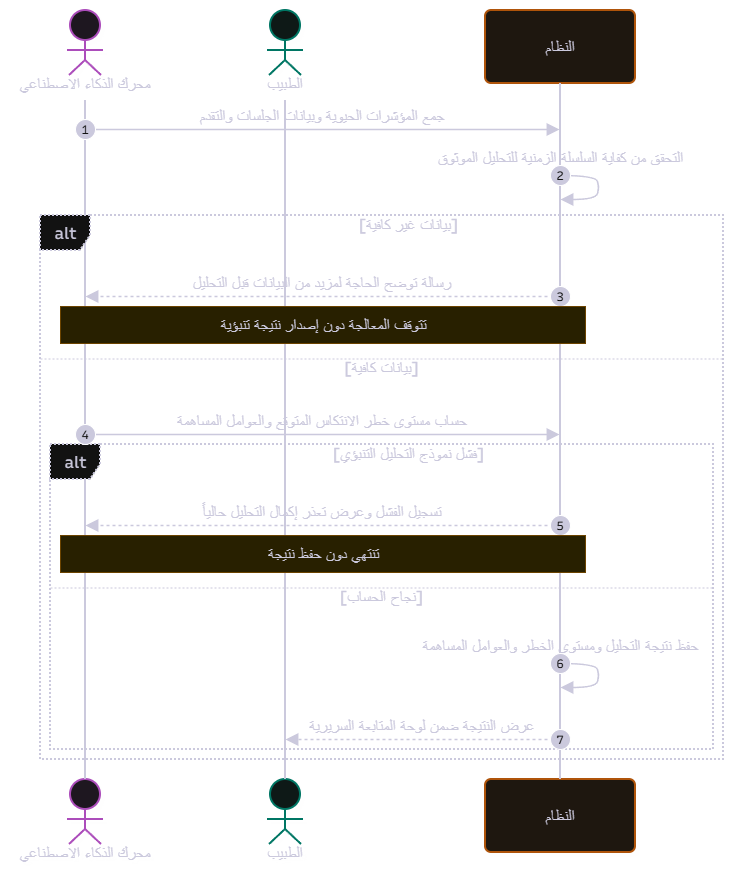

The diagram above was exported from draw.io. Its source (the exported page's mxGraphModel, read from the mxfile embedded in the PNG):
<mxGraphModel dx="-18206" dy="-9192" grid="0" gridSize="10" guides="1" tooltips="1" connect="1" arrows="1" fold="1" page="1" pageScale="1" pageWidth="850" pageHeight="1100" math="0" shadow="0">
  <root>
    <mxCell id="0" />
    <mxCell id="1" parent="0" />
    <UserObject label="" mermaidData="{&#10;  &quot;data&quot;: &quot;---\ntitle: التحليل التنبؤي لمخاطر الانتكاس والمؤشرات الحيوية\n---\nsequenceDiagram\n    autonumber\n\n    actor AI as محرك الذكاء الاصطناعي\n    actor D as الطبيب\n    participant S as النظام\n\n    AI-&gt;&gt;S: جمع المؤشرات الحيوية وبيانات الجلسات والتقدم\n    S-&gt;&gt;S: التحقق من كفاية السلسلة الزمنية للتحليل الموثوق\n    alt بيانات غير كافية\n        S--&gt;&gt;AI: رسالة توضح الحاجة لمزيد من البيانات قبل التحليل\n        Note over AI,S: تتوقف المعالجة دون إصدار نتيجة تنبؤية\n    else بيانات كافية\n        AI-&gt;&gt;S: حساب مستوى خطر الانتكاس المتوقع والعوامل المساهمة\n        alt فشل نموذج التحليل التنبؤي\n            S--&gt;&gt;AI: تسجيل الفشل وعرض تعذر إكمال التحليل حالياً\n            Note over AI,S: تنتهي دون حفظ نتيجة\n        else نجاح الحساب\n            S-&gt;&gt;S: حفظ نتيجة التحليل ومستوى الخطر والعوامل المساهمة\n            S--&gt;&gt;D: عرض النتيجة ضمن لوحة المتابعة السريرية\n        end\n    end\n&quot;,&#10;  &quot;config&quot;: null,&#10;  &quot;version&quot;: &quot;12&quot;&#10;}" id="2">
      <mxCell connectable="0" parent="1" style="group;transparentBounds=1;editIcon=1;lockedGroup=0;groupPadding=10;" vertex="1">
        <mxGeometry as="geometry" />
      </mxCell>
    </UserObject>
    <UserObject label="محرك الذكاء الاصطناعي" mermaidId="n:AI" mermaidBaseStyle="html=1;shape=umlLifeline;perimeter=lifelinePerimeter;whiteSpace=wrap;container=1;dropTarget=0;collapsible=0;recursiveResize=0;outlineConnect=0;portConstraint=eastwest;newEdgeStyle={&quot;edgeStyle&quot;:&quot;sequenceEdgeStyle&quot;,&quot;libavoidRouting&quot;:0,&quot;curved&quot;:0,&quot;rounded&quot;:0};lifelineDashed=0;strokeWidth=2;rounded=1;absoluteArcSize=1;arcSize=12;lifelineColor=#28253D;fillColor=#FDF4FF;strokeColor=#E879F9;fontColor=#28253D;participant=seqActorStick;verticalAlign=bottom;align=center;spacingBottom=4;size=90;lifelineMirror=1;fontFamily=Recursive;fontSize=16;shadow=1;shadowColor=#000000;shadowOffsetX=4;shadowOffsetY=4;shadowBlur=0;shadowOpacity=6;" mermaidBaseValue="محرك الذكاء الاصطناعي" id="3">
      <mxCell parent="2" style="html=1;shape=umlLifeline;perimeter=lifelinePerimeter;whiteSpace=wrap;container=1;dropTarget=0;collapsible=0;recursiveResize=0;outlineConnect=0;portConstraint=eastwest;newEdgeStyle={&quot;edgeStyle&quot;:&quot;sequenceEdgeStyle&quot;,&quot;libavoidRouting&quot;:0,&quot;curved&quot;:0,&quot;rounded&quot;:0};lifelineDashed=0;strokeWidth=2;rounded=1;absoluteArcSize=1;arcSize=12;lifelineColor=#28253D;fillColor=#FDF4FF;strokeColor=#E879F9;fontColor=#28253D;participant=seqActorStick;verticalAlign=bottom;align=center;spacingBottom=4;size=90;lifelineMirror=1;fontFamily=Recursive;fontSize=16;shadow=1;shadowColor=#000000;shadowOffsetX=4;shadowOffsetY=4;shadowBlur=0;shadowOpacity=6;fontSource=https%3A%2F%2Ffonts.googleapis.com%2Fcss%3Ffamily%3DRecursive;" vertex="1">
        <mxGeometry height="859" width="150" x="26479" y="17477" as="geometry" />
      </mxCell>
    </UserObject>
    <UserObject label="الطبيب" mermaidId="n:D" mermaidBaseStyle="html=1;shape=umlLifeline;perimeter=lifelinePerimeter;whiteSpace=wrap;container=1;dropTarget=0;collapsible=0;recursiveResize=0;outlineConnect=0;portConstraint=eastwest;newEdgeStyle={&quot;edgeStyle&quot;:&quot;sequenceEdgeStyle&quot;,&quot;libavoidRouting&quot;:0,&quot;curved&quot;:0,&quot;rounded&quot;:0};lifelineDashed=0;strokeWidth=2;rounded=1;absoluteArcSize=1;arcSize=12;lifelineColor=#28253D;fillColor=#F0FDFA;strokeColor=#2DD4BF;fontColor=#28253D;participant=seqActorStick;verticalAlign=bottom;align=center;spacingBottom=4;size=90;lifelineMirror=1;fontFamily=Recursive;fontSize=16;shadow=1;shadowColor=#000000;shadowOffsetX=4;shadowOffsetY=4;shadowBlur=0;shadowOpacity=6;" mermaidBaseValue="الطبيب" id="4">
      <mxCell parent="2" style="html=1;shape=umlLifeline;perimeter=lifelinePerimeter;whiteSpace=wrap;container=1;dropTarget=0;collapsible=0;recursiveResize=0;outlineConnect=0;portConstraint=eastwest;newEdgeStyle={&quot;edgeStyle&quot;:&quot;sequenceEdgeStyle&quot;,&quot;libavoidRouting&quot;:0,&quot;curved&quot;:0,&quot;rounded&quot;:0};lifelineDashed=0;strokeWidth=2;rounded=1;absoluteArcSize=1;arcSize=12;lifelineColor=#28253D;fillColor=#F0FDFA;strokeColor=#2DD4BF;fontColor=#28253D;participant=seqActorStick;verticalAlign=bottom;align=center;spacingBottom=4;size=90;lifelineMirror=1;fontFamily=Recursive;fontSize=16;shadow=1;shadowColor=#000000;shadowOffsetX=4;shadowOffsetY=4;shadowBlur=0;shadowOpacity=6;fontSource=https%3A%2F%2Ffonts.googleapis.com%2Fcss%3Ffamily%3DRecursive;" vertex="1">
        <mxGeometry height="859" width="150" x="26679" y="17477" as="geometry" />
      </mxCell>
    </UserObject>
    <UserObject label="النظام" mermaidId="n:S" mermaidBaseStyle="html=1;shape=umlLifeline;perimeter=lifelinePerimeter;whiteSpace=wrap;container=1;dropTarget=0;collapsible=0;recursiveResize=0;outlineConnect=0;portConstraint=eastwest;newEdgeStyle={&quot;edgeStyle&quot;:&quot;sequenceEdgeStyle&quot;,&quot;libavoidRouting&quot;:0,&quot;curved&quot;:0,&quot;rounded&quot;:0};lifelineDashed=0;strokeWidth=2;rounded=1;absoluteArcSize=1;arcSize=12;lifelineColor=#28253D;fillColor=#FFF7ED;strokeColor=#FB923C;fontColor=#28253D;size=73;lifelineMirror=1;fontFamily=Recursive;fontSize=16;shadow=1;shadowColor=#000000;shadowOffsetX=4;shadowOffsetY=4;shadowBlur=0;shadowOpacity=6;" mermaidBaseValue="النظام" id="5">
      <mxCell parent="2" style="html=1;shape=umlLifeline;perimeter=lifelinePerimeter;whiteSpace=wrap;container=1;dropTarget=0;collapsible=0;recursiveResize=0;outlineConnect=0;portConstraint=eastwest;newEdgeStyle={&quot;edgeStyle&quot;:&quot;sequenceEdgeStyle&quot;,&quot;libavoidRouting&quot;:0,&quot;curved&quot;:0,&quot;rounded&quot;:0};lifelineDashed=0;strokeWidth=2;rounded=1;absoluteArcSize=1;arcSize=12;lifelineColor=#28253D;fillColor=#FFF7ED;strokeColor=#FB923C;fontColor=#28253D;size=73;lifelineMirror=1;fontFamily=Recursive;fontSize=16;shadow=1;shadowColor=#000000;shadowOffsetX=4;shadowOffsetY=4;shadowBlur=0;shadowOpacity=6;fontSource=https%3A%2F%2Ffonts.googleapis.com%2Fcss%3Ffamily%3DRecursive;" vertex="1">
        <mxGeometry height="842" width="150" x="26954" y="17477" as="geometry" />
      </mxCell>
    </UserObject>
    <UserObject label="alt" mermaidId="n:f0" mermaidBaseStyle="html=1;shape=umlFrame;dashed=1;fixDash=1;dashPattern=2 2;strokeWidth=2;pointerEvents=0;dropTarget=0;fillColor=#ffffff;strokeColor=#28253D;fontSize=16;align=center;verticalAlign=middle;fontFamily=Recursive;fontColor=#28253D;height=35;width=50;" mermaidBaseValue="alt" id="6">
      <mxCell parent="2" style="html=1;shape=umlFrame;dashed=1;fixDash=1;dashPattern=2 2;strokeWidth=2;pointerEvents=0;dropTarget=0;fillColor=#ffffff;strokeColor=#28253D;fontSize=16;align=center;verticalAlign=middle;fontFamily=Recursive;fontColor=#28253D;height=35;width=50;fontSource=https%3A%2F%2Ffonts.googleapis.com%2Fcss%3Ffamily%3DRecursive;" vertex="1">
        <mxGeometry height="544" width="683" x="26509" y="17682" as="geometry" />
      </mxCell>
    </UserObject>
    <mxCell id="7" parent="6" style="text;strokeColor=none;fillColor=none;align=center;verticalAlign=middle;whiteSpace=wrap;fontSize=16;fontFamily=Recursive;fontColor=#28253D;fontSource=https%3A%2F%2Ffonts.googleapis.com%2Fcss%3Ffamily%3DRecursive;" value="[بيانات غير كافية]" vertex="1">
      <mxGeometry height="16" width="629" x="54" y="2" as="geometry" />
    </mxCell>
    <mxCell id="8" parent="6" style="shape=line;dashed=1;fixDash=1;dashPattern=2 2;strokeColor=#28253D;" vertex="1">
      <mxGeometry height="1" width="683" y="143" as="geometry" />
    </mxCell>
    <mxCell id="9" parent="6" style="text;strokeColor=none;fillColor=none;align=center;verticalAlign=middle;whiteSpace=wrap;fontSize=16;fontFamily=Recursive;fontColor=#28253D;fontSource=https%3A%2F%2Ffonts.googleapis.com%2Fcss%3Ffamily%3DRecursive;" value="[بيانات كافية]" vertex="1">
      <mxGeometry height="16" width="683" y="145" as="geometry" />
    </mxCell>
    <UserObject label="alt" mermaidId="n:f1" mermaidBaseStyle="html=1;shape=umlFrame;dashed=1;fixDash=1;dashPattern=2 2;strokeWidth=2;pointerEvents=0;dropTarget=0;fillColor=#ffffff;strokeColor=#28253D;fontSize=16;align=center;verticalAlign=middle;fontFamily=Recursive;fontColor=#28253D;height=35;width=50;" mermaidBaseValue="alt" id="10">
      <mxCell parent="2" style="html=1;shape=umlFrame;dashed=1;fixDash=1;dashPattern=2 2;strokeWidth=2;pointerEvents=0;dropTarget=0;fillColor=#ffffff;strokeColor=#28253D;fontSize=16;align=center;verticalAlign=middle;fontFamily=Recursive;fontColor=#28253D;height=35;width=50;fontSource=https%3A%2F%2Ffonts.googleapis.com%2Fcss%3Ffamily%3DRecursive;" vertex="1">
        <mxGeometry height="305" width="663" x="26519" y="17911" as="geometry" />
      </mxCell>
    </UserObject>
    <mxCell id="11" parent="10" style="text;strokeColor=none;fillColor=none;align=center;verticalAlign=middle;whiteSpace=wrap;fontSize=16;fontFamily=Recursive;fontColor=#28253D;fontSource=https%3A%2F%2Ffonts.googleapis.com%2Fcss%3Ffamily%3DRecursive;" value="[فشل نموذج التحليل التنبؤي]" vertex="1">
      <mxGeometry height="16" width="609" x="54" y="2" as="geometry" />
    </mxCell>
    <mxCell id="12" parent="10" style="shape=line;dashed=1;fixDash=1;dashPattern=2 2;strokeColor=#28253D;" vertex="1">
      <mxGeometry height="1" width="663" y="143" as="geometry" />
    </mxCell>
    <mxCell id="13" parent="10" style="text;strokeColor=none;fillColor=none;align=center;verticalAlign=middle;whiteSpace=wrap;fontSize=16;fontFamily=Recursive;fontColor=#28253D;fontSource=https%3A%2F%2Ffonts.googleapis.com%2Fcss%3Ffamily%3DRecursive;" value="[نجاح الحساب]" vertex="1">
      <mxGeometry height="16" width="663" y="145" as="geometry" />
    </mxCell>
    <UserObject label="جمع المؤشرات الحيوية وبيانات الجلسات والتقدم" mermaidId="e:AI-&gt;S#0" mermaidBaseStyle="endArrow=block;endSize=9;verticalAlign=bottom;spacingBottom=2;edgeStyle=sequenceEdgeStyle;libavoidRouting=0;curved=0;rounded=0;fontSize=16;labelBackgroundColor=none;strokeWidth=1.5;strokeColor=#28253D;fontColor=#28253D;fontFamily=Recursive;" mermaidBaseValue="جمع المؤشرات الحيوية وبيانات الجلسات والتقدم" id="14">
      <mxCell edge="1" parent="2" source="3" style="endArrow=block;endSize=9;verticalAlign=bottom;spacingBottom=2;edgeStyle=sequenceEdgeStyle;libavoidRouting=0;curved=0;rounded=0;fontSize=16;labelBackgroundColor=none;strokeWidth=1.5;strokeColor=#28253D;fontColor=#28253D;fontFamily=Recursive;fontSource=https%3A%2F%2Ffonts.googleapis.com%2Fcss%3Ffamily%3DRecursive;" target="5">
        <mxGeometry relative="1" as="geometry">
          <Array as="points">
            <mxPoint x="26792" y="17596" />
          </Array>
          <mxPoint x="26554" y="17596" as="sourcePoint" />
          <mxPoint x="27029" y="17596" as="targetPoint" />
        </mxGeometry>
      </mxCell>
    </UserObject>
    <mxCell id="15" parent="2" style="ellipse;aspect=fixed;fillColor=#28253D;align=center;verticalAlign=middle;fontColor=#ffffff;fontSize=12;fontFamily=Recursive;fontSource=https%3A%2F%2Ffonts.googleapis.com%2Fcss%3Ffamily%3DRecursive;" value="1" vertex="1">
      <mxGeometry height="20" width="20" x="26544" y="17586" as="geometry" />
    </mxCell>
    <UserObject label="" mermaidId="e:S-&gt;S#0" mermaidBaseStyle="edgeStyle=sequenceEdgeStyle;libavoidRouting=0;curved=1;endArrow=block;endSize=9;verticalAlign=bottom;align=center;fontSize=16;labelBackgroundColor=none;strokeWidth=1.5;strokeColor=#28253D;fontColor=#28253D;fontFamily=Recursive;" mermaidBaseValue="" id="16">
      <mxCell edge="1" parent="2" source="5" style="edgeStyle=sequenceEdgeStyle;libavoidRouting=0;curved=1;endArrow=block;endSize=9;verticalAlign=bottom;align=center;fontSize=16;labelBackgroundColor=none;strokeWidth=1.5;strokeColor=#28253D;fontColor=#28253D;fontFamily=Recursive;fontSource=https%3A%2F%2Ffonts.googleapis.com%2Fcss%3Ffamily%3DRecursive;rounded=0;" target="5">
        <mxGeometry relative="1" as="geometry">
          <Array as="points">
            <mxPoint x="27064" y="17642" />
            <mxPoint x="27068" y="17654" />
            <mxPoint x="27064" y="17666" />
          </Array>
          <mxPoint x="27029" y="17642" as="sourcePoint" />
          <mxPoint x="27029" y="17666" as="targetPoint" />
        </mxGeometry>
      </mxCell>
    </UserObject>
    <mxCell id="17" parent="2" style="text;html=1;strokeColor=none;fillColor=none;align=center;verticalAlign=middle;fontFamily=Recursive;fontSize=16;fontColor=#28253D;fontSource=https%3A%2F%2Ffonts.googleapis.com%2Fcss%3Ffamily%3DRecursive;" value="التحقق من كفاية السلسلة الزمنية للتحليل الموثوق" vertex="1">
      <mxGeometry height="18" width="200" x="26929" y="17616" as="geometry" />
    </mxCell>
    <mxCell id="18" parent="2" style="ellipse;aspect=fixed;fillColor=#28253D;align=center;verticalAlign=middle;fontColor=#ffffff;fontSize=12;fontFamily=Recursive;fontSource=https%3A%2F%2Ffonts.googleapis.com%2Fcss%3Ffamily%3DRecursive;" value="2" vertex="1">
      <mxGeometry height="20" width="20" x="27019" y="17632" as="geometry" />
    </mxCell>
    <UserObject label="رسالة توضح الحاجة لمزيد من البيانات قبل التحليل" mermaidId="e:S-&gt;AI#0" mermaidBaseStyle="dashed=1;fixDash=1;dashPattern=3 3;endArrow=block;endSize=9;verticalAlign=bottom;spacingBottom=2;edgeStyle=sequenceEdgeStyle;libavoidRouting=0;curved=0;rounded=0;fontSize=16;labelBackgroundColor=none;strokeWidth=1.5;strokeColor=#28253D;fontColor=#28253D;fontFamily=Recursive;" mermaidBaseValue="رسالة توضح الحاجة لمزيد من البيانات قبل التحليل" id="19">
      <mxCell edge="1" parent="2" source="5" style="dashed=1;fixDash=1;dashPattern=3 3;endArrow=block;endSize=9;verticalAlign=bottom;spacingBottom=2;edgeStyle=sequenceEdgeStyle;libavoidRouting=0;curved=0;rounded=0;fontSize=16;labelBackgroundColor=none;strokeWidth=1.5;strokeColor=#28253D;fontColor=#28253D;fontFamily=Recursive;fontSource=https%3A%2F%2Ffonts.googleapis.com%2Fcss%3Ffamily%3DRecursive;" target="3">
        <mxGeometry relative="1" as="geometry">
          <Array as="points">
            <mxPoint x="26792" y="17763" />
          </Array>
          <mxPoint x="27029" y="17763" as="sourcePoint" />
          <mxPoint x="26554" y="17763" as="targetPoint" />
        </mxGeometry>
      </mxCell>
    </UserObject>
    <mxCell id="20" parent="2" style="ellipse;aspect=fixed;fillColor=#28253D;align=center;verticalAlign=middle;fontColor=#ffffff;fontSize=12;fontFamily=Recursive;fontSource=https%3A%2F%2Ffonts.googleapis.com%2Fcss%3Ffamily%3DRecursive;" value="3" vertex="1">
      <mxGeometry height="20" width="20" x="27019" y="17753" as="geometry" />
    </mxCell>
    <UserObject label="حساب مستوى خطر الانتكاس المتوقع والعوامل المساهمة" mermaidId="e:AI-&gt;S#1" mermaidBaseStyle="endArrow=block;endSize=9;verticalAlign=bottom;spacingBottom=2;edgeStyle=sequenceEdgeStyle;libavoidRouting=0;curved=0;rounded=0;fontSize=16;labelBackgroundColor=none;strokeWidth=1.5;strokeColor=#28253D;fontColor=#28253D;fontFamily=Recursive;" mermaidBaseValue="حساب مستوى خطر الانتكاس المتوقع والعوامل المساهمة" id="21">
      <mxCell edge="1" parent="2" source="3" style="endArrow=block;endSize=9;verticalAlign=bottom;spacingBottom=2;edgeStyle=sequenceEdgeStyle;libavoidRouting=0;curved=0;rounded=0;fontSize=16;labelBackgroundColor=none;strokeWidth=1.5;strokeColor=#28253D;fontColor=#28253D;fontFamily=Recursive;fontSource=https%3A%2F%2Ffonts.googleapis.com%2Fcss%3Ffamily%3DRecursive;" target="5">
        <mxGeometry relative="1" as="geometry">
          <Array as="points">
            <mxPoint x="26792" y="17901" />
          </Array>
          <mxPoint x="26554" y="17901" as="sourcePoint" />
          <mxPoint x="27029" y="17901" as="targetPoint" />
        </mxGeometry>
      </mxCell>
    </UserObject>
    <mxCell id="22" parent="2" style="ellipse;aspect=fixed;fillColor=#28253D;align=center;verticalAlign=middle;fontColor=#ffffff;fontSize=12;fontFamily=Recursive;fontSource=https%3A%2F%2Ffonts.googleapis.com%2Fcss%3Ffamily%3DRecursive;" value="4" vertex="1">
      <mxGeometry height="20" width="20" x="26544" y="17891" as="geometry" />
    </mxCell>
    <UserObject label="تسجيل الفشل وعرض تعذر إكمال التحليل حالياً" mermaidId="e:S-&gt;AI#1" mermaidBaseStyle="dashed=1;fixDash=1;dashPattern=3 3;endArrow=block;endSize=9;verticalAlign=bottom;spacingBottom=2;edgeStyle=sequenceEdgeStyle;libavoidRouting=0;curved=0;rounded=0;fontSize=16;labelBackgroundColor=none;strokeWidth=1.5;strokeColor=#28253D;fontColor=#28253D;fontFamily=Recursive;" mermaidBaseValue="تسجيل الفشل وعرض تعذر إكمال التحليل حالياً" id="23">
      <mxCell edge="1" parent="2" source="5" style="dashed=1;fixDash=1;dashPattern=3 3;endArrow=block;endSize=9;verticalAlign=bottom;spacingBottom=2;edgeStyle=sequenceEdgeStyle;libavoidRouting=0;curved=0;rounded=0;fontSize=16;labelBackgroundColor=none;strokeWidth=1.5;strokeColor=#28253D;fontColor=#28253D;fontFamily=Recursive;fontSource=https%3A%2F%2Ffonts.googleapis.com%2Fcss%3Ffamily%3DRecursive;" target="3">
        <mxGeometry relative="1" as="geometry">
          <Array as="points">
            <mxPoint x="26792" y="17992" />
          </Array>
          <mxPoint x="27029" y="17992" as="sourcePoint" />
          <mxPoint x="26554" y="17992" as="targetPoint" />
        </mxGeometry>
      </mxCell>
    </UserObject>
    <mxCell id="24" parent="2" style="ellipse;aspect=fixed;fillColor=#28253D;align=center;verticalAlign=middle;fontColor=#ffffff;fontSize=12;fontFamily=Recursive;fontSource=https%3A%2F%2Ffonts.googleapis.com%2Fcss%3Ffamily%3DRecursive;" value="5" vertex="1">
      <mxGeometry height="20" width="20" x="27019" y="17982" as="geometry" />
    </mxCell>
    <UserObject label="" mermaidId="e:S-&gt;S#1" mermaidBaseStyle="edgeStyle=sequenceEdgeStyle;libavoidRouting=0;curved=1;endArrow=block;endSize=9;verticalAlign=bottom;align=center;fontSize=16;labelBackgroundColor=none;strokeWidth=1.5;strokeColor=#28253D;fontColor=#28253D;fontFamily=Recursive;" mermaidBaseValue="" id="25">
      <mxCell edge="1" parent="2" source="5" style="edgeStyle=sequenceEdgeStyle;libavoidRouting=0;curved=1;endArrow=block;endSize=9;verticalAlign=bottom;align=center;fontSize=16;labelBackgroundColor=none;strokeWidth=1.5;strokeColor=#28253D;fontColor=#28253D;fontFamily=Recursive;fontSource=https%3A%2F%2Ffonts.googleapis.com%2Fcss%3Ffamily%3DRecursive;rounded=0;" target="5">
        <mxGeometry relative="1" as="geometry">
          <Array as="points">
            <mxPoint x="27064" y="18130" />
            <mxPoint x="27068" y="18142" />
            <mxPoint x="27064" y="18154" />
          </Array>
          <mxPoint x="27029" y="18130" as="sourcePoint" />
          <mxPoint x="27029" y="18154" as="targetPoint" />
        </mxGeometry>
      </mxCell>
    </UserObject>
    <mxCell id="26" parent="2" style="text;html=1;strokeColor=none;fillColor=none;align=center;verticalAlign=middle;fontFamily=Recursive;fontSize=16;fontColor=#28253D;fontSource=https%3A%2F%2Ffonts.googleapis.com%2Fcss%3Ffamily%3DRecursive;" value="حفظ نتيجة التحليل ومستوى الخطر والعوامل المساهمة" vertex="1">
      <mxGeometry height="18" width="200" x="26929" y="18104" as="geometry" />
    </mxCell>
    <mxCell id="27" parent="2" style="ellipse;aspect=fixed;fillColor=#28253D;align=center;verticalAlign=middle;fontColor=#ffffff;fontSize=12;fontFamily=Recursive;fontSource=https%3A%2F%2Ffonts.googleapis.com%2Fcss%3Ffamily%3DRecursive;" value="6" vertex="1">
      <mxGeometry height="20" width="20" x="27019" y="18120" as="geometry" />
    </mxCell>
    <UserObject label="عرض النتيجة ضمن لوحة المتابعة السريرية" mermaidId="e:S-&gt;D#0" mermaidBaseStyle="dashed=1;fixDash=1;dashPattern=3 3;endArrow=block;endSize=9;verticalAlign=bottom;spacingBottom=2;edgeStyle=sequenceEdgeStyle;libavoidRouting=0;curved=0;rounded=0;fontSize=16;labelBackgroundColor=none;strokeWidth=1.5;strokeColor=#28253D;fontColor=#28253D;fontFamily=Recursive;" mermaidBaseValue="عرض النتيجة ضمن لوحة المتابعة السريرية" id="28">
      <mxCell edge="1" parent="2" source="5" style="dashed=1;fixDash=1;dashPattern=3 3;endArrow=block;endSize=9;verticalAlign=bottom;spacingBottom=2;edgeStyle=sequenceEdgeStyle;libavoidRouting=0;curved=0;rounded=0;fontSize=16;labelBackgroundColor=none;strokeWidth=1.5;strokeColor=#28253D;fontColor=#28253D;fontFamily=Recursive;fontSource=https%3A%2F%2Ffonts.googleapis.com%2Fcss%3Ffamily%3DRecursive;" target="4">
        <mxGeometry relative="1" as="geometry">
          <Array as="points">
            <mxPoint x="26892" y="18206" />
          </Array>
          <mxPoint x="27029" y="18206" as="sourcePoint" />
          <mxPoint x="26754" y="18206" as="targetPoint" />
        </mxGeometry>
      </mxCell>
    </UserObject>
    <mxCell id="29" parent="2" style="ellipse;aspect=fixed;fillColor=#28253D;align=center;verticalAlign=middle;fontColor=#ffffff;fontSize=12;fontFamily=Recursive;fontSource=https%3A%2F%2Ffonts.googleapis.com%2Fcss%3Ffamily%3DRecursive;" value="7" vertex="1">
      <mxGeometry height="20" width="20" x="27019" y="18196" as="geometry" />
    </mxCell>
    <UserObject label="تتوقف المعالجة دون إصدار نتيجة تنبؤية" mermaidId="n:note0" mermaidBaseStyle="html=1;fillColor=#fff5ad;strokeColor=#FACC15;fontColor=#28253D;fontFamily=Recursive;fontSize=16;" mermaidBaseValue="تتوقف المعالجة دون إصدار نتيجة تنبؤية" id="30">
      <mxCell parent="2" style="html=1;fillColor=#fff5ad;strokeColor=#FACC15;fontColor=#28253D;fontFamily=Recursive;fontSize=16;fontSource=https%3A%2F%2Ffonts.googleapis.com%2Fcss%3Ffamily%3DRecursive;" vertex="1">
        <mxGeometry height="37" width="525" x="26529" y="17773" as="geometry" />
      </mxCell>
    </UserObject>
    <UserObject label="تنتهي دون حفظ نتيجة" mermaidId="n:note1" mermaidBaseStyle="html=1;fillColor=#fff5ad;strokeColor=#FACC15;fontColor=#28253D;fontFamily=Recursive;fontSize=16;" mermaidBaseValue="تنتهي دون حفظ نتيجة" id="31">
      <mxCell parent="2" style="html=1;fillColor=#fff5ad;strokeColor=#FACC15;fontColor=#28253D;fontFamily=Recursive;fontSize=16;fontSource=https%3A%2F%2Ffonts.googleapis.com%2Fcss%3Ffamily%3DRecursive;" vertex="1">
        <mxGeometry height="37" width="525" x="26529" y="18002" as="geometry" />
      </mxCell>
    </UserObject>
  </root>
</mxGraphModel>